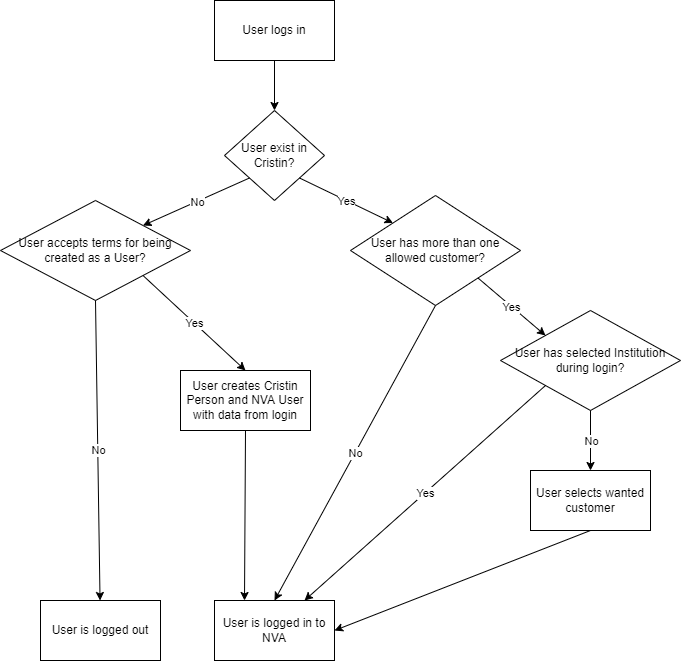

The diagram above was exported from draw.io. Its source (the exported page's mxGraphModel, read from the mxfile embedded in the PNG):
<mxGraphModel dx="699" dy="1575" grid="1" gridSize="10" guides="1" tooltips="1" connect="1" arrows="1" fold="1" page="1" pageScale="1" pageWidth="827" pageHeight="1169" math="0" shadow="0">
  <root>
    <mxCell id="0" />
    <mxCell id="1" parent="0" />
    <mxCell id="8" value="User exist in Cristin?" style="rhombus;whiteSpace=wrap;html=1;" vertex="1" parent="1">
      <mxGeometry x="324" y="110" width="100" height="90" as="geometry" />
    </mxCell>
    <mxCell id="9" value="User logs in" style="rounded=0;whiteSpace=wrap;html=1;" vertex="1" parent="1">
      <mxGeometry x="314" width="120" height="60" as="geometry" />
    </mxCell>
    <mxCell id="10" value="" style="endArrow=classic;html=1;exitX=0.5;exitY=1;exitDx=0;exitDy=0;entryX=0.5;entryY=0;entryDx=0;entryDy=0;" edge="1" parent="1" source="9" target="8">
      <mxGeometry width="50" height="50" relative="1" as="geometry">
        <mxPoint x="384" y="180" as="sourcePoint" />
        <mxPoint x="434" y="130" as="targetPoint" />
      </mxGeometry>
    </mxCell>
    <mxCell id="11" value="" style="endArrow=classic;html=1;entryX=0;entryY=0;entryDx=0;entryDy=0;exitX=1;exitY=1;exitDx=0;exitDy=0;" edge="1" parent="1" source="8" target="15">
      <mxGeometry relative="1" as="geometry">
        <mxPoint x="434" y="190" as="sourcePoint" />
        <mxPoint x="534" y="190" as="targetPoint" />
      </mxGeometry>
    </mxCell>
    <mxCell id="12" value="Yes" style="edgeLabel;resizable=0;html=1;align=center;verticalAlign=middle;" connectable="0" vertex="1" parent="11">
      <mxGeometry relative="1" as="geometry" />
    </mxCell>
    <mxCell id="13" value="" style="endArrow=classic;html=1;exitX=0;exitY=1;exitDx=0;exitDy=0;entryX=1;entryY=0;entryDx=0;entryDy=0;" edge="1" parent="1" source="8" target="30">
      <mxGeometry relative="1" as="geometry">
        <mxPoint x="284" y="230" as="sourcePoint" />
        <mxPoint x="234" y="240" as="targetPoint" />
      </mxGeometry>
    </mxCell>
    <mxCell id="14" value="No" style="edgeLabel;resizable=0;html=1;align=center;verticalAlign=middle;" connectable="0" vertex="1" parent="13">
      <mxGeometry relative="1" as="geometry" />
    </mxCell>
    <mxCell id="15" value="User has more than one allowed customer?" style="rhombus;whiteSpace=wrap;html=1;" vertex="1" parent="1">
      <mxGeometry x="450" y="195" width="170" height="110" as="geometry" />
    </mxCell>
    <mxCell id="16" value="" style="endArrow=classic;html=1;exitX=0.5;exitY=1;exitDx=0;exitDy=0;entryX=0.5;entryY=0;entryDx=0;entryDy=0;" edge="1" parent="1" source="15" target="21">
      <mxGeometry relative="1" as="geometry">
        <mxPoint x="484" y="520" as="sourcePoint" />
        <mxPoint x="354" y="370" as="targetPoint" />
        <Array as="points" />
      </mxGeometry>
    </mxCell>
    <mxCell id="17" value="No" style="edgeLabel;resizable=0;html=1;align=center;verticalAlign=middle;" connectable="0" vertex="1" parent="16">
      <mxGeometry relative="1" as="geometry" />
    </mxCell>
    <mxCell id="18" value="" style="endArrow=classic;html=1;exitX=1;exitY=1;exitDx=0;exitDy=0;entryX=0;entryY=0;entryDx=0;entryDy=0;" edge="1" parent="1" source="15" target="24">
      <mxGeometry relative="1" as="geometry">
        <mxPoint x="394" y="310" as="sourcePoint" />
        <mxPoint x="554" y="340" as="targetPoint" />
      </mxGeometry>
    </mxCell>
    <mxCell id="19" value="Yes" style="edgeLabel;resizable=0;html=1;align=center;verticalAlign=middle;" connectable="0" vertex="1" parent="18">
      <mxGeometry relative="1" as="geometry" />
    </mxCell>
    <mxCell id="20" value="User creates Cristin Person and NVA User with data from login" style="rounded=0;whiteSpace=wrap;html=1;" vertex="1" parent="1">
      <mxGeometry x="280" y="370" width="130" height="60" as="geometry" />
    </mxCell>
    <mxCell id="21" value="User is logged in to NVA" style="rounded=0;whiteSpace=wrap;html=1;" vertex="1" parent="1">
      <mxGeometry x="314" y="600" width="120" height="60" as="geometry" />
    </mxCell>
    <mxCell id="22" value="" style="endArrow=classic;html=1;exitX=0.5;exitY=1;exitDx=0;exitDy=0;entryX=0.25;entryY=0;entryDx=0;entryDy=0;" edge="1" parent="1" source="20" target="21">
      <mxGeometry width="50" height="50" relative="1" as="geometry">
        <mxPoint x="344" y="350" as="sourcePoint" />
        <mxPoint x="394" y="300" as="targetPoint" />
      </mxGeometry>
    </mxCell>
    <mxCell id="23" value="User selects wanted customer" style="rounded=0;whiteSpace=wrap;html=1;" vertex="1" parent="1">
      <mxGeometry x="630" y="470" width="120" height="60" as="geometry" />
    </mxCell>
    <mxCell id="24" value="User has selected Institution during login?" style="rhombus;whiteSpace=wrap;html=1;" vertex="1" parent="1">
      <mxGeometry x="600" y="310" width="180" height="100" as="geometry" />
    </mxCell>
    <mxCell id="25" value="" style="endArrow=classic;html=1;exitX=0;exitY=1;exitDx=0;exitDy=0;entryX=0.75;entryY=0;entryDx=0;entryDy=0;" edge="1" parent="1" source="24" target="21">
      <mxGeometry relative="1" as="geometry">
        <mxPoint x="449" y="550" as="sourcePoint" />
        <mxPoint x="549" y="550" as="targetPoint" />
      </mxGeometry>
    </mxCell>
    <mxCell id="26" value="Yes" style="edgeLabel;resizable=0;html=1;align=center;verticalAlign=middle;" connectable="0" vertex="1" parent="25">
      <mxGeometry relative="1" as="geometry" />
    </mxCell>
    <mxCell id="27" value="" style="endArrow=classic;html=1;exitX=0.5;exitY=1;exitDx=0;exitDy=0;entryX=0.5;entryY=0;entryDx=0;entryDy=0;" edge="1" parent="1" source="24" target="23">
      <mxGeometry relative="1" as="geometry">
        <mxPoint x="594" y="450" as="sourcePoint" />
        <mxPoint x="694" y="450" as="targetPoint" />
      </mxGeometry>
    </mxCell>
    <mxCell id="28" value="No" style="edgeLabel;resizable=0;html=1;align=center;verticalAlign=middle;" connectable="0" vertex="1" parent="27">
      <mxGeometry relative="1" as="geometry" />
    </mxCell>
    <mxCell id="29" value="" style="endArrow=classic;html=1;exitX=0.5;exitY=1;exitDx=0;exitDy=0;entryX=1;entryY=0.5;entryDx=0;entryDy=0;" edge="1" parent="1" source="23" target="21">
      <mxGeometry width="50" height="50" relative="1" as="geometry">
        <mxPoint x="514" y="590" as="sourcePoint" />
        <mxPoint x="564" y="540" as="targetPoint" />
      </mxGeometry>
    </mxCell>
    <mxCell id="30" value="User accepts terms for being created as a User?" style="rhombus;whiteSpace=wrap;html=1;" vertex="1" parent="1">
      <mxGeometry x="100" y="200" width="190" height="100" as="geometry" />
    </mxCell>
    <mxCell id="31" value="" style="endArrow=classic;html=1;exitX=0.5;exitY=1;exitDx=0;exitDy=0;" edge="1" parent="1" source="30" target="35">
      <mxGeometry relative="1" as="geometry">
        <mxPoint x="134" y="380" as="sourcePoint" />
        <mxPoint x="118" y="410" as="targetPoint" />
      </mxGeometry>
    </mxCell>
    <mxCell id="32" value="No" style="edgeLabel;resizable=0;html=1;align=center;verticalAlign=middle;" connectable="0" vertex="1" parent="31">
      <mxGeometry relative="1" as="geometry" />
    </mxCell>
    <mxCell id="33" value="" style="endArrow=classic;html=1;exitX=1;exitY=1;exitDx=0;exitDy=0;entryX=0.5;entryY=0;entryDx=0;entryDy=0;" edge="1" parent="1" source="30" target="20">
      <mxGeometry relative="1" as="geometry">
        <mxPoint x="224" y="370" as="sourcePoint" />
        <mxPoint x="247" y="370" as="targetPoint" />
      </mxGeometry>
    </mxCell>
    <mxCell id="34" value="Yes" style="edgeLabel;resizable=0;html=1;align=center;verticalAlign=middle;" connectable="0" vertex="1" parent="33">
      <mxGeometry relative="1" as="geometry" />
    </mxCell>
    <mxCell id="35" value="User is logged out" style="rounded=0;whiteSpace=wrap;html=1;" vertex="1" parent="1">
      <mxGeometry x="140" y="600" width="120" height="60" as="geometry" />
    </mxCell>
  </root>
</mxGraphModel>